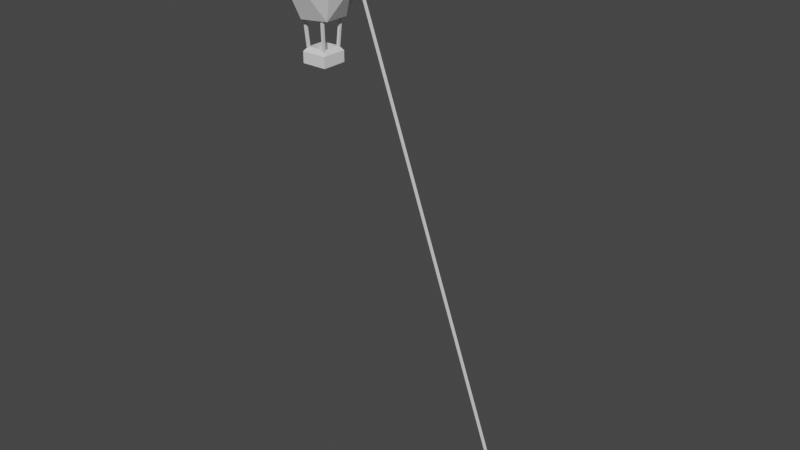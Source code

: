 # Source: BaloonBoi.blend  (saved by Blender 2.82.7; exported with 4.5.12 LTS)
import bpy
from mathutils import Matrix  # noqa: F401  (used for matrix-valued properties, if any)

bpy.ops.wm.read_factory_settings(use_empty=True)
scene = bpy.context.scene
scene.name = 'Scene'

# ---- collections
col_collection = bpy.data.collections.new('Collection'); scene.collection.children.link(col_collection)

# ---- world
world_world = bpy.data.worlds.new('World'); scene.world = world_world
world_world.use_nodes = True; world_world.node_tree.nodes.clear()
_N = world_world.node_tree.nodes; _L = world_world.node_tree.links
n0 = _N.new('ShaderNodeOutputWorld'); n0.name = 'World Output'; n0.location = (300, 300)
n1 = _N.new('ShaderNodeBackground'); n1.name = 'Background'; n1.location = (10, 300)
n1.inputs[0].default_value = (0.05088, 0.05088, 0.05088, 1.0)
_L.new(n1.outputs[0], n0.inputs[0])
n0.is_active_output = True
world_world.color = (0.05088, 0.05088, 0.05088)
world_world.use_sun_shadow = False
world_world.sun_shadow_jitter_overblur = 0.0

# ---- meshes
me_icosphere = bpy.data.meshes.new('Icosphere')
me_icosphere.from_pydata([(-0.1265, -0.3894, 1.087), (0.7236, -0.5257, 1.961), (-0.2764, -0.8506, 1.961), (-0.8944, 0.0, 1.961), (-0.2764, 0.8506, 1.961), (0.7236, 0.5257, 1.961), (0.2764, -0.8506, 3.04), (-0.7236, -0.5257, 3.04), (-0.7236, 0.5257, 3.04), (0.2764, 0.8506, 3.04), (0.8944, 0.0, 3.04), (0.0, 0.0, 3.593), (-0.1625, -0.5, 1.087), (0.4253, -0.309, 1.087), (0.2629, -0.809, 1.818), (0.8506, 0.0, 1.818), (0.4253, 0.309, 1.087), (-0.5257, 0.0, 1.087), (-0.6882, -0.5, 1.818), (-0.1625, 0.5, 1.087), (-0.6882, 0.5, 1.818), (0.2629, 0.809, 1.818), (0.9511, -0.309, 2.59), (0.9511, 0.309, 2.59), (0.0, -1.0, 2.59), (0.5878, -0.809, 2.59), (-0.9511, -0.309, 2.59), (-0.5878, -0.809, 2.59), (-0.5878, 0.809, 2.59), (-0.9511, 0.309, 2.59), (0.5878, 0.809, 2.59), (0.0, 1.0, 2.59), (0.6882, -0.5, 3.119), (-0.2629, -0.809, 3.119), (-0.8506, 0.0, 3.119), (-0.2629, 0.809, 3.119), (0.6882, 0.5, 3.119), (0.1625, -0.5, 3.444), (0.5257, 0.0, 3.444), (-0.4253, -0.309, 3.444), (-0.4253, 0.309, 3.444), (0.1625, 0.5, 3.444), (0.3313, -0.2407, 1.087), (0.3313, 0.2407, 1.087), (-0.4095, -1.318e-09, 1.087), (-0.1265, 0.3894, 1.087)], [], [(16, 13, 42, 43), (1, 13, 15), (12, 17, 44, 0), (13, 12, 0, 42), (17, 19, 45, 44), (1, 15, 22), (2, 14, 24), (3, 18, 26), (4, 20, 28), (5, 21, 30), (1, 22, 25), (2, 24, 27), (3, 26, 29), (4, 28, 31), (5, 30, 23), (6, 32, 37), (7, 33, 39), (8, 34, 40), (9, 35, 41), (10, 36, 38), (38, 41, 11), (38, 36, 41), (36, 9, 41), (41, 40, 11), (41, 35, 40), (35, 8, 40), (40, 39, 11), (40, 34, 39), (34, 7, 39), (39, 37, 11), (39, 33, 37), (33, 6, 37), (37, 38, 11), (37, 32, 38), (32, 10, 38), (23, 36, 10), (23, 30, 36), (30, 9, 36), (31, 35, 9), (31, 28, 35), (28, 8, 35), (29, 34, 8), (29, 26, 34), (26, 7, 34), (27, 33, 7), (27, 24, 33), (24, 6, 33), (25, 32, 6), (25, 22, 32), (22, 10, 32), (30, 31, 9), (30, 21, 31), (21, 4, 31), (28, 29, 8), (28, 20, 29), (20, 3, 29), (26, 27, 7), (26, 18, 27), (18, 2, 27), (24, 25, 6), (24, 14, 25), (14, 1, 25), (22, 23, 10), (22, 15, 23), (15, 5, 23), (16, 21, 5), (16, 19, 21), (19, 4, 21), (19, 20, 4), (19, 17, 20), (17, 3, 20), (17, 18, 3), (17, 12, 18), (12, 2, 18), (15, 16, 5), (15, 13, 16), (19, 16, 43, 45), (12, 14, 2), (12, 13, 14), (13, 1, 14)])
_uv = me_icosphere.uv_layers.new(name='UVMap')
_uv.uv.foreach_set('vector', [0.5909, 0.07873, 0.6818, 0.07873, 0.6818, 0.07873, 0.5909, 0.07873, 0.7273, 0.1575, 0.6818, 0.07873, 0.6364, 0.1575, 0.04545, 0.07873, 0.1364, 0.07873, 0.1364, 0.07873, 0.04545, 0.07873, 0.7727, 0.07873, 0.8636, 0.07873, 0.8636, 0.07873, 0.7727, 0.07873, 0.2273, 0.07873, 0.3182, 0.07873, 0.3182, 0.07873, 0.2273, 0.07873, 0.7273, 0.1575, 0.6364, 0.1575, 0.6818, 0.2362, 0.9091, 0.1575, 0.8182, 0.1575, 0.8636, 0.2362, 0.1818, 0.1575, 0.09091, 0.1575, 0.1364, 0.2362, 0.3636, 0.1575, 0.2727, 0.1575, 0.3182, 0.2362, 0.5455, 0.1575, 0.4545, 0.1575, 0.5, 0.2362, 0.7273, 0.1575, 0.6818, 0.2362, 0.7727, 0.2362, 0.9091, 0.1575, 0.8636, 0.2362, 0.9545, 0.2362, 0.1818, 0.1575, 0.1364, 0.2362, 0.2273, 0.2362, 0.3636, 0.1575, 0.3182, 0.2362, 0.4091, 0.2362, 0.5455, 0.1575, 0.5, 0.2362, 0.5909, 0.2362, 0.8182, 0.3149, 0.7273, 0.3149, 0.7727, 0.3937, 1.0, 0.3149, 0.9091, 0.3149, 0.9545, 0.3937, 0.2727, 0.3149, 0.1818, 0.3149, 0.2273, 0.3937, 0.4545, 0.3149, 0.3636, 0.3149, 0.4091, 0.3937, 0.6364, 0.3149, 0.5455, 0.3149, 0.5909, 0.3937, 0.5909, 0.3937, 0.5, 0.3937, 0.5455, 0.4724, 0.5909, 0.3937, 0.5455, 0.3149, 0.5, 0.3937, 0.5455, 0.3149, 0.4545, 0.3149, 0.5, 0.3937, 0.4091, 0.3937, 0.3182, 0.3937, 0.3636, 0.4724, 0.4091, 0.3937, 0.3636, 0.3149, 0.3182, 0.3937, 0.3636, 0.3149, 0.2727, 0.3149, 0.3182, 0.3937, 0.2273, 0.3937, 0.1364, 0.3937, 0.1818, 0.4724, 0.2273, 0.3937, 0.1818, 0.3149, 0.1364, 0.3937, 0.1818, 0.3149, 0.09091, 0.3149, 0.1364, 0.3937, 0.9545, 0.3937, 0.8636, 0.3937, 0.9091, 0.4724, 0.9545, 0.3937, 0.9091, 0.3149, 0.8636, 0.3937, 0.9091, 0.3149, 0.8182, 0.3149, 0.8636, 0.3937, 0.7727, 0.3937, 0.6818, 0.3937, 0.7273, 0.4724, 0.7727, 0.3937, 0.7273, 0.3149, 0.6818, 0.3937, 0.7273, 0.3149, 0.6364, 0.3149, 0.6818, 0.3937, 0.5909, 0.2362, 0.5455, 0.3149, 0.6364, 0.3149, 0.5909, 0.2362, 0.5, 0.2362, 0.5455, 0.3149, 0.5, 0.2362, 0.4545, 0.3149, 0.5455, 0.3149, 0.4091, 0.2362, 0.3636, 0.3149, 0.4545, 0.3149, 0.4091, 0.2362, 0.3182, 0.2362, 0.3636, 0.3149, 0.3182, 0.2362, 0.2727, 0.3149, 0.3636, 0.3149, 0.2273, 0.2362, 0.1818, 0.3149, 0.2727, 0.3149, 0.2273, 0.2362, 0.1364, 0.2362, 0.1818, 0.3149, 0.1364, 0.2362, 0.09091, 0.3149, 0.1818, 0.3149, 0.9545, 0.2362, 0.9091, 0.3149, 1.0, 0.3149, 0.9545, 0.2362, 0.8636, 0.2362, 0.9091, 0.3149, 0.8636, 0.2362, 0.8182, 0.3149, 0.9091, 0.3149, 0.7727, 0.2362, 0.7273, 0.3149, 0.8182, 0.3149, 0.7727, 0.2362, 0.6818, 0.2362, 0.7273, 0.3149, 0.6818, 0.2362, 0.6364, 0.3149, 0.7273, 0.3149, 0.5, 0.2362, 0.4091, 0.2362, 0.4545, 0.3149, 0.5, 0.2362, 0.4545, 0.1575, 0.4091, 0.2362, 0.4545, 0.1575, 0.3636, 0.1575, 0.4091, 0.2362, 0.3182, 0.2362, 0.2273, 0.2362, 0.2727, 0.3149, 0.3182, 0.2362, 0.2727, 0.1575, 0.2273, 0.2362, 0.2727, 0.1575, 0.1818, 0.1575, 0.2273, 0.2362, 0.1364, 0.2362, 0.04545, 0.2362, 0.09091, 0.3149, 0.1364, 0.2362, 0.09091, 0.1575, 0.04545, 0.2362, 0.09091, 0.1575, 0.0, 0.1575, 0.04545, 0.2362, 0.8636, 0.2362, 0.7727, 0.2362, 0.8182, 0.3149, 0.8636, 0.2362, 0.8182, 0.1575, 0.7727, 0.2362, 0.8182, 0.1575, 0.7273, 0.1575, 0.7727, 0.2362, 0.6818, 0.2362, 0.5909, 0.2362, 0.6364, 0.3149, 0.6818, 0.2362, 0.6364, 0.1575, 0.5909, 0.2362, 0.6364, 0.1575, 0.5455, 0.1575, 0.5909, 0.2362, 0.5, 0.07873, 0.4545, 0.1575, 0.5455, 0.1575, 0.5, 0.07873, 0.4091, 0.07873, 0.4545, 0.1575, 0.4091, 0.07873, 0.3636, 0.1575, 0.4545, 0.1575, 0.3182, 0.07873, 0.2727, 0.1575, 0.3636, 0.1575, 0.3182, 0.07873, 0.2273, 0.07873, 0.2727, 0.1575, 0.2273, 0.07873, 0.1818, 0.1575, 0.2727, 0.1575, 0.1364, 0.07873, 0.09091, 0.1575, 0.1818, 0.1575, 0.1364, 0.07873, 0.04545, 0.07873, 0.09091, 0.1575, 0.04545, 0.07873, 0.0, 0.1575, 0.09091, 0.1575, 0.6364, 0.1575, 0.5909, 0.07873, 0.5455, 0.1575, 0.6364, 0.1575, 0.6818, 0.07873, 0.5909, 0.07873, 0.4091, 0.07873, 0.5, 0.07873, 0.5, 0.07873, 0.4091, 0.07873, 0.8636, 0.07873, 0.8182, 0.1575, 0.9091, 0.1575, 0.8636, 0.07873, 0.7727, 0.07873, 0.8182, 0.1575, 0.7727, 0.07873, 0.7273, 0.1575, 0.8182, 0.1575])
me_icosphere.use_remesh_fix_poles = True
me_icosphere.use_remesh_preserve_attributes = False
me_icosphere.use_mirror_vertex_groups = False
me_icosphere.update()
me_icosphere.normals_split_custom_set([tuple(v) for v in zip(*[iter([-2.306e-06, 0.0, -1.0, -2.306e-06, 0.0, -1.0, -2.306e-06, 0.0, -1.0, -2.306e-06, 0.0, -1.0, 0.8724, -0.3131, -0.3753, 0.8724, -0.3131, -0.3753, 0.8724, -0.3131, -0.3753, -1.038e-05, 7.064e-06, -1.0, -1.038e-05, 7.064e-06, -1.0, -1.038e-05, 7.064e-06, -1.0, -1.038e-05, 7.064e-06, -1.0, -5.764e-07, 3.817e-06, -1.0, -5.764e-07, 3.817e-06, -1.0, -5.764e-07, 3.817e-06, -1.0, -5.764e-07, 3.817e-06, -1.0, -1.038e-05, -7.064e-06, -1.0, -1.038e-05, -7.064e-06, -1.0, -1.038e-05, -7.064e-06, -1.0, -1.038e-05, -7.064e-06, -1.0, 0.9279, -0.2885, -0.2361, 0.9279, -0.2885, -0.2361, 0.9279, -0.2885, -0.2361, 0.01231, -0.9716, -0.2361, 0.01231, -0.9716, -0.2361, 0.01231, -0.9716, -0.2361, -0.9203, -0.312, -0.2361, -0.9203, -0.312, -0.2361, -0.9203, -0.312, -0.2361, -0.5811, 0.7788, -0.2361, -0.5811, 0.7788, -0.2361, -0.5811, 0.7788, -0.2361, 0.5612, 0.7933, -0.2361, 0.5612, 0.7933, -0.2361, 0.5612, 0.7933, -0.2361, 0.8058, -0.5854, -0.08968, 0.8058, -0.5854, -0.08968, 0.8058, -0.5854, -0.08968, -0.3078, -0.9472, -0.08968, -0.3078, -0.9472, -0.08968, -0.3078, -0.9472, -0.08968, -0.996, 0.0, -0.08968, -0.996, 0.0, -0.08968, -0.996, 0.0, -0.08968, -0.3078, 0.9472, -0.08968, -0.3078, 0.9472, -0.08968, -0.3078, 0.9472, -0.08968, 0.8058, 0.5854, -0.08968, 0.8058, 0.5854, -0.08968, 0.8058, 0.5854, -0.08968, 0.4089, -0.6284, 0.6617, 0.4089, -0.6284, 0.6617, 0.4089, -0.6284, 0.6617, -0.4713, -0.5831, 0.6617, -0.4713, -0.5831, 0.6617, -0.4713, -0.5831, 0.6617, -0.7002, 0.268, 0.6617, -0.7002, 0.268, 0.6617, -0.7002, 0.268, 0.6617, 0.03853, 0.7488, 0.6617, 0.03853, 0.7488, 0.6617, 0.03853, 0.7488, 0.6617, 0.724, 0.1947, 0.6617, 0.724, 0.1947, 0.6617, 0.724, 0.1947, 0.6617, 0.268, 0.1947, 0.9435, 0.268, 0.1947, 0.9435, 0.268, 0.1947, 0.9435, 0.4911, 0.3568, 0.7947, 0.4911, 0.3568, 0.7947, 0.4911, 0.3568, 0.7947, 0.4089, 0.6284, 0.6617, 0.4089, 0.6284, 0.6617, 0.4089, 0.6284, 0.6617, -0.1024, 0.3151, 0.9435, -0.1024, 0.3151, 0.9435, -0.1024, 0.3151, 0.9435, -0.1876, 0.5773, 0.7947, -0.1876, 0.5773, 0.7947, -0.1876, 0.5773, 0.7947, -0.4713, 0.5831, 0.6617, -0.4713, 0.5831, 0.6617, -0.4713, 0.5831, 0.6617, -0.3313, 0.0, 0.9435, -0.3313, 0.0, 0.9435, -0.3313, 0.0, 0.9435, -0.6071, 0.0, 0.7947, -0.6071, 0.0, 0.7947, -0.6071, 0.0, 0.7947, -0.7002, -0.268, 0.6617, -0.7002, -0.268, 0.6617, -0.7002, -0.268, 0.6617, -0.1024, -0.3151, 0.9435, -0.1024, -0.3151, 0.9435, -0.1024, -0.3151, 0.9435, -0.1876, -0.5773, 0.7947, -0.1876, -0.5773, 0.7947, -0.1876, -0.5773, 0.7947, 0.03853, -0.7488, 0.6617, 0.03853, -0.7488, 0.6617, 0.03853, -0.7488, 0.6617, 0.268, -0.1947, 0.9435, 0.268, -0.1947, 0.9435, 0.268, -0.1947, 0.9435, 0.4911, -0.3568, 0.7947, 0.4911, -0.3568, 0.7947, 0.4911, -0.3568, 0.7947, 0.724, -0.1947, 0.6617, 0.724, -0.1947, 0.6617, 0.724, -0.1947, 0.6617, 0.8902, 0.3156, 0.3284, 0.8902, 0.3156, 0.3284, 0.8902, 0.3156, 0.3284, 0.7948, 0.5775, 0.1865, 0.7948, 0.5775, 0.1865, 0.7948, 0.5775, 0.1865, 0.5753, 0.7491, 0.3284, 0.5753, 0.7491, 0.3284, 0.5753, 0.7491, 0.3284, -0.02508, 0.9442, 0.3284, -0.02508, 0.9442, 0.3284, -0.02508, 0.9442, 0.3284, -0.3036, 0.9344, 0.1865, -0.3036, 0.9344, 0.1865, -0.3036, 0.9344, 0.1865, -0.5347, 0.7786, 0.3284, -0.5347, 0.7786, 0.3284, -0.5347, 0.7786, 0.3284, -0.9057, 0.2679, 0.3284, -0.9057, 0.2679, 0.3284, -0.9057, 0.2679, 0.3284, -0.9825, 0.0, 0.1865, -0.9825, 0.0, 0.1865, -0.9825, 0.0, 0.1865, -0.9057, -0.2679, 0.3284, -0.9057, -0.2679, 0.3284, -0.9057, -0.2679, 0.3284, -0.5347, -0.7786, 0.3284, -0.5347, -0.7786, 0.3284, -0.5347, -0.7786, 0.3284, -0.3036, -0.9344, 0.1865, -0.3036, -0.9344, 0.1865, -0.3036, -0.9344, 0.1865, -0.02508, -0.9442, 0.3284, -0.02508, -0.9442, 0.3284, -0.02508, -0.9442, 0.3284, 0.5753, -0.7491, 0.3284, 0.5753, -0.7491, 0.3284, 0.5753, -0.7491, 0.3284, 0.7948, -0.5775, 0.1865, 0.7948, -0.5775, 0.1865, 0.7948, -0.5775, 0.1865, 0.8902, -0.3156, 0.3284, 0.8902, -0.3156, 0.3284, 0.8902, -0.3156, 0.3284, 0.3066, 0.9436, 0.1247, 0.3066, 0.9436, 0.1247, 0.3066, 0.9436, 0.1247, 0.3064, 0.9431, -0.129, 0.3064, 0.9431, -0.129, 0.3064, 0.9431, -0.129, 0.01231, 0.9716, -0.2361, 0.01231, 0.9716, -0.2361, 0.01231, 0.9716, -0.2361, -0.8027, 0.5832, 0.1247, -0.8027, 0.5832, 0.1247, -0.8027, 0.5832, 0.1247, -0.8023, 0.5829, -0.129, -0.8023, 0.5829, -0.129, -0.8023, 0.5829, -0.129, -0.9203, 0.312, -0.2361, -0.9203, 0.312, -0.2361, -0.9203, 0.312, -0.2361, -0.8027, -0.5832, 0.1247, -0.8027, -0.5832, 0.1247, -0.8027, -0.5832, 0.1247, -0.8023, -0.5829, -0.129, -0.8023, -0.5829, -0.129, -0.8023, -0.5829, -0.129, -0.5811, -0.7788, -0.2361, -0.5811, -0.7788, -0.2361, -0.5811, -0.7788, -0.2361, 0.3066, -0.9436, 0.1247, 0.3066, -0.9436, 0.1247, 0.3066, -0.9436, 0.1247, 0.3064, -0.9431, -0.129, 0.3064, -0.9431, -0.129, 0.3064, -0.9431, -0.129, 0.5612, -0.7933, -0.2361, 0.5612, -0.7933, -0.2361, 0.5612, -0.7933, -0.2361, 0.9922, 0.0, 0.1247, 0.9922, 0.0, 0.1247, 0.9922, 0.0, 0.1247, 0.9917, 0.0, -0.129, 0.9917, 0.0, -0.129, 0.9917, 0.0, -0.129, 0.9279, 0.2885, -0.2361, 0.9279, 0.2885, -0.2361, 0.9279, 0.2885, -0.2361, 0.5673, 0.733, -0.3753, 0.5673, 0.733, -0.3753, 0.5673, 0.733, -0.3753, 0.2671, 0.822, -0.503, 0.2671, 0.822, -0.503, 0.2671, 0.822, -0.503, -0.02814, 0.9265, -0.3753, -0.02814, 0.9265, -0.3753, -0.02814, 0.9265, -0.3753, -0.5218, 0.7661, -0.3753, -0.5218, 0.7661, -0.3753, -0.5218, 0.7661, -0.3753, -0.6992, 0.508, -0.503, -0.6992, 0.508, -0.503, -0.6992, 0.508, -0.503, -0.8898, 0.2595, -0.3753, -0.8898, 0.2595, -0.3753, -0.8898, 0.2595, -0.3753, -0.8898, -0.2595, -0.3753, -0.8898, -0.2595, -0.3753, -0.8898, -0.2595, -0.3753, -0.6992, -0.508, -0.503, -0.6992, -0.508, -0.503, -0.6992, -0.508, -0.503, -0.5218, -0.7661, -0.3753, -0.5218, -0.7661, -0.3753, -0.5218, -0.7661, -0.3753, 0.8724, 0.3131, -0.3753, 0.8724, 0.3131, -0.3753, 0.8724, 0.3131, -0.3753, 0.8643, 0.0, -0.503, 0.8643, 0.0, -0.503, 0.8643, 0.0, -0.503, -5.764e-07, -3.817e-06, -1.0, -5.764e-07, -3.817e-06, -1.0, -5.764e-07, -3.817e-06, -1.0, -5.764e-07, -3.817e-06, -1.0, -0.02814, -0.9265, -0.3753, -0.02814, -0.9265, -0.3753, -0.02814, -0.9265, -0.3753, 0.2671, -0.822, -0.503, 0.2671, -0.822, -0.503, 0.2671, -0.822, -0.503, 0.5673, -0.733, -0.3753, 0.5673, -0.733, -0.3753, 0.5673, -0.733, -0.3753])] * 3)])
me_icosphere_001 = bpy.data.meshes.new('Icosphere.001')
me_icosphere_001.from_pydata([(0.1814, 0.1799, 0.06496), (0.2803, 0.3307, 2.057), (0.1812, 0.2371, 0.06065), (0.28, 0.3879, 2.053), (0.2387, 0.1799, 0.06212), (0.3375, 0.3307, 2.054), (0.2385, 0.2371, 0.05781), (0.3373, 0.3879, 2.05), (-0.1814, 0.1799, 0.06496), (-0.2803, 0.3307, 2.057), (-0.1812, 0.2371, 0.06065), (-0.28, 0.3879, 2.053), (-0.2387, 0.1799, 0.06212), (-0.3375, 0.3307, 2.054), (-0.2385, 0.2371, 0.05781), (-0.3373, 0.3879, 2.05), (0.1814, -0.1799, 0.06496), (0.2803, -0.3307, 2.057), (0.1812, -0.2371, 0.06065), (0.28, -0.3879, 2.053), (0.2387, -0.1799, 0.06212), (0.3375, -0.3307, 2.054), (0.2385, -0.2371, 0.05781), (0.3373, -0.3879, 2.05), (-0.1814, -0.1799, 0.06496), (-0.2803, -0.3307, 2.057), (-0.1812, -0.2371, 0.06065), (-0.28, -0.3879, 2.053), (-0.2387, -0.1799, 0.06212), (-0.3375, -0.3307, 2.054), (-0.2385, -0.2371, 0.05781), (-0.3373, -0.3879, 2.05)], [], [(0, 1, 3, 2), (2, 3, 7, 6), (6, 7, 5, 4), (4, 5, 1, 0), (8, 10, 11, 9), (10, 14, 15, 11), (14, 12, 13, 15), (12, 8, 9, 13), (16, 18, 19, 17), (18, 22, 23, 19), (22, 20, 21, 23), (20, 16, 17, 21), (24, 25, 27, 26), (26, 27, 31, 30), (30, 31, 29, 28), (28, 29, 25, 24)])
_uv = me_icosphere_001.uv_layers.new(name='UVMap')
_uv.uv.foreach_set('vector', [0.375, 0.0, 0.625, 0.0, 0.625, 0.25, 0.375, 0.25, 0.375, 0.25, 0.625, 0.25, 0.625, 0.5, 0.375, 0.5, 0.375, 0.5, 0.625, 0.5, 0.625, 0.75, 0.375, 0.75, 0.375, 0.75, 0.625, 0.75, 0.625, 1.0, 0.375, 1.0, 0.375, 0.0, 0.375, 0.25, 0.625, 0.25, 0.625, 0.0, 0.375, 0.25, 0.375, 0.5, 0.625, 0.5, 0.625, 0.25, 0.375, 0.5, 0.375, 0.75, 0.625, 0.75, 0.625, 0.5, 0.375, 0.75, 0.375, 1.0, 0.625, 1.0, 0.625, 0.75, 0.375, 0.0, 0.375, 0.25, 0.625, 0.25, 0.625, 0.0, 0.375, 0.25, 0.375, 0.5, 0.625, 0.5, 0.625, 0.25, 0.375, 0.5, 0.375, 0.75, 0.625, 0.75, 0.625, 0.5, 0.375, 0.75, 0.375, 1.0, 0.625, 1.0, 0.625, 0.75, 0.375, 0.0, 0.625, 0.0, 0.625, 0.25, 0.375, 0.25, 0.375, 0.25, 0.625, 0.25, 0.625, 0.5, 0.375, 0.5, 0.375, 0.5, 0.625, 0.5, 0.625, 0.75, 0.375, 0.75, 0.375, 0.75, 0.625, 0.75, 0.625, 1.0, 0.375, 1.0])
me_icosphere_001.use_remesh_fix_poles = True
me_icosphere_001.use_remesh_preserve_attributes = False
me_icosphere_001.use_mirror_vertex_groups = False
me_icosphere_001.update()
me_icosphere_001.normals_split_custom_set([tuple(v) for v in zip(*[iter([-0.9988, 2.599e-07, 0.04955, -0.9988, 2.599e-07, 0.04955, -0.9988, 2.599e-07, 0.04955, -0.9988, 2.599e-07, 0.04955, -0.003737, 0.9972, -0.07531, -0.003737, 0.9972, -0.07531, -0.003737, 0.9972, -0.07531, -0.003737, 0.9972, -0.07531, 0.9988, 5.198e-07, -0.04955, 0.9988, 5.198e-07, -0.04955, 0.9988, 5.198e-07, -0.04955, 0.9988, 5.198e-07, -0.04955, 0.003737, -0.9972, 0.07531, 0.003737, -0.9972, 0.07531, 0.003737, -0.9972, 0.07531, 0.003737, -0.9972, 0.07531, 0.9988, 2.203e-07, 0.04955, 0.9988, 2.203e-07, 0.04955, 0.9988, 2.203e-07, 0.04955, 0.9988, 2.203e-07, 0.04955, 0.003737, 0.9972, -0.07531, 0.003737, 0.9972, -0.07531, 0.003737, 0.9972, -0.07531, 0.003737, 0.9972, -0.07531, -0.9988, 5.726e-07, -0.04955, -0.9988, 5.726e-07, -0.04955, -0.9988, 5.726e-07, -0.04955, -0.9988, 5.726e-07, -0.04955, -0.003737, -0.9972, 0.07531, -0.003737, -0.9972, 0.07531, -0.003737, -0.9972, 0.07531, -0.003737, -0.9972, 0.07531, -0.9988, -2.203e-07, 0.04955, -0.9988, -2.203e-07, 0.04955, -0.9988, -2.203e-07, 0.04955, -0.9988, -2.203e-07, 0.04955, -0.003737, -0.9972, -0.07531, -0.003737, -0.9972, -0.07531, -0.003737, -0.9972, -0.07531, -0.003737, -0.9972, -0.07531, 0.9988, -5.726e-07, -0.04955, 0.9988, -5.726e-07, -0.04955, 0.9988, -5.726e-07, -0.04955, 0.9988, -5.726e-07, -0.04955, 0.003737, 0.9972, 0.07531, 0.003737, 0.9972, 0.07531, 0.003737, 0.9972, 0.07531, 0.003737, 0.9972, 0.07531, 0.9988, -2.599e-07, 0.04955, 0.9988, -2.599e-07, 0.04955, 0.9988, -2.599e-07, 0.04955, 0.9988, -2.599e-07, 0.04955, 0.003737, -0.9972, -0.07531, 0.003737, -0.9972, -0.07531, 0.003737, -0.9972, -0.07531, 0.003737, -0.9972, -0.07531, -0.9988, -5.198e-07, -0.04955, -0.9988, -5.198e-07, -0.04955, -0.9988, -5.198e-07, -0.04955, -0.9988, -5.198e-07, -0.04955, -0.003737, 0.9972, 0.07531, -0.003737, 0.9972, 0.07531, -0.003737, 0.9972, 0.07531, -0.003737, 0.9972, 0.07531])] * 3)])
me_icosphere_002 = bpy.data.meshes.new('Icosphere.002')
me_icosphere_002.from_pydata([(-0.3158, -0.3158, 0.02557), (-0.3158, -0.3158, 0.297), (-0.3158, 0.3158, 0.02557), (-0.3158, 0.3158, 0.297), (0.3158, -0.3158, 0.02557), (0.3158, -0.3158, 0.297), (0.3158, 0.3158, 0.02557), (0.3158, 0.3158, 0.297), (-0.2321, -0.2321, 0.4024), (-0.2321, 0.2321, 0.4024), (0.2321, 0.2321, 0.4024), (0.2321, -0.2321, 0.4024), (-0.2321, -0.2321, 0.07432), (-0.2321, 0.2321, 0.07432), (0.2321, 0.2321, 0.07432), (0.2321, -0.2321, 0.07432)], [], [(0, 1, 3, 2), (2, 3, 7, 6), (6, 7, 5, 4), (4, 5, 1, 0), (2, 6, 4, 0), (5, 7, 10, 11), (8, 11, 15, 12), (3, 1, 8, 9), (1, 5, 11, 8), (7, 3, 9, 10), (14, 13, 12, 15), (10, 9, 13, 14), (11, 10, 14, 15), (9, 8, 12, 13)])
_uv = me_icosphere_002.uv_layers.new(name='UVMap')
_uv.uv.foreach_set('vector', [0.375, 0.0, 0.625, 0.0, 0.625, 0.25, 0.375, 0.25, 0.375, 0.25, 0.625, 0.25, 0.625, 0.5, 0.375, 0.5, 0.375, 0.5, 0.625, 0.5, 0.625, 0.75, 0.375, 0.75, 0.375, 0.75, 0.625, 0.75, 0.625, 1.0, 0.375, 1.0, 0.125, 0.5, 0.375, 0.5, 0.375, 0.75, 0.125, 0.75, 0.625, 0.75, 0.625, 0.5, 0.625, 0.5, 0.625, 0.75, 0.625, 1.0, 0.625, 0.75, 0.625, 0.75, 0.625, 1.0, 0.625, 0.25, 0.625, 0.0, 0.625, 0.0, 0.625, 0.25, 0.625, 1.0, 0.625, 0.75, 0.625, 0.75, 0.625, 1.0, 0.625, 0.5, 0.625, 0.25, 0.625, 0.25, 0.625, 0.5, 0.625, 0.5, 0.875, 0.5, 0.875, 0.75, 0.625, 0.75, 0.625, 0.5, 0.625, 0.25, 0.625, 0.25, 0.625, 0.5, 0.625, 0.75, 0.625, 0.5, 0.625, 0.5, 0.625, 0.75, 0.625, 0.25, 0.625, 0.0, 0.625, 0.0, 0.625, 0.25])
me_icosphere_002.use_remesh_fix_poles = True
me_icosphere_002.use_remesh_preserve_attributes = False
me_icosphere_002.use_mirror_vertex_groups = False
me_icosphere_002.update()
me_icosphere_002.normals_split_custom_set([tuple(v) for v in zip(*[iter([-1.0, 0.0, 0.0, -1.0, 0.0, 0.0, -1.0, 0.0, 0.0, -1.0, 0.0, 0.0, 0.0, 1.0, 0.0, 0.0, 1.0, 0.0, 0.0, 1.0, 0.0, 0.0, 1.0, 0.0, 1.0, 0.0, 0.0, 1.0, 0.0, 0.0, 1.0, 0.0, 0.0, 1.0, 0.0, 0.0, 0.0, -1.0, 0.0, 0.0, -1.0, 0.0, 0.0, -1.0, 0.0, 0.0, -1.0, 0.0, 0.0, 0.0, -1.0, 0.0, 0.0, -1.0, 0.0, 0.0, -1.0, 0.0, 0.0, -1.0, 0.7832, 0.0, 0.6218, 0.7832, 0.0, 0.6218, 0.7832, 0.0, 0.6218, 0.7832, 0.0, 0.6218, 0.0, 1.0, 0.0, 0.0, 1.0, 0.0, 0.0, 1.0, 0.0, 0.0, 1.0, 0.0, -0.7832, 0.0, 0.6218, -0.7832, 0.0, 0.6218, -0.7832, 0.0, 0.6218, -0.7832, 0.0, 0.6218, 0.0, -0.7832, 0.6218, 0.0, -0.7832, 0.6218, 0.0, -0.7832, 0.6218, 0.0, -0.7832, 0.6218, 0.0, 0.7832, 0.6218, 0.0, 0.7832, 0.6218, 0.0, 0.7832, 0.6218, 0.0, 0.7832, 0.6218, 0.0, 0.0, 1.0, 0.0, 0.0, 1.0, 0.0, 0.0, 1.0, 0.0, 0.0, 1.0, 0.0, -1.0, 0.0, 0.0, -1.0, 0.0, 0.0, -1.0, 0.0, 0.0, -1.0, 0.0, -1.0, 0.0, 0.0, -1.0, 0.0, 0.0, -1.0, 0.0, 0.0, -1.0, 0.0, 0.0, 1.0, 0.0, 0.0, 1.0, 0.0, 0.0, 1.0, 0.0, 0.0, 1.0, 0.0, 0.0])] * 3)])
me_icosphere_003 = bpy.data.meshes.new('Icosphere.003')
me_icosphere_003.from_pydata([(5.276, -10.17, -0.116), (0.873, 2.556, 0.006412), (5.276, -10.17, -0.1631), (0.873, 2.556, -0.04072), (5.32, -10.15, -0.116), (0.9176, 2.571, 0.006412), (5.32, -10.15, -0.1631), (0.9176, 2.571, -0.04072)], [], [(0, 1, 3, 2), (2, 3, 7, 6), (6, 7, 5, 4), (4, 5, 1, 0)])
_uv = me_icosphere_003.uv_layers.new(name='UVMap')
_uv.uv.foreach_set('vector', [0.375, 0.0, 0.625, 0.0, 0.625, 0.25, 0.375, 0.25, 0.375, 0.25, 0.625, 0.25, 0.625, 0.5, 0.375, 0.5, 0.375, 0.5, 0.625, 0.5, 0.625, 0.75, 0.375, 0.75, 0.375, 0.75, 0.625, 0.75, 0.625, 1.0, 0.375, 1.0])
me_icosphere_003.use_remesh_fix_poles = True
me_icosphere_003.use_remesh_preserve_attributes = False
me_icosphere_003.use_mirror_vertex_groups = False
me_icosphere_003.update()
me_icosphere_003.normals_split_custom_set([tuple(v) for v in zip(*[iter([-0.945, -0.327, 0.0, -0.945, -0.327, 0.0, -0.945, -0.327, 0.0, -0.945, -0.327, 0.0, -0.002953, 0.008599, -1.0, -0.002953, 0.008599, -1.0, -0.002953, 0.008599, -1.0, -0.002953, 0.008599, -1.0, 0.945, 0.327, 0.0, 0.945, 0.327, 0.0, 0.945, 0.327, 0.0, 0.945, 0.327, 0.0, 0.002953, -0.008599, 1.0, 0.002953, -0.008599, 1.0, 0.002953, -0.008599, 1.0, 0.002953, -0.008599, 1.0])] * 3)])

# ---- objects
ob_balloon = bpy.data.objects.new('Balloon', me_icosphere)
ob_tethers = bpy.data.objects.new('Tethers', me_icosphere_001)
ob_basket = bpy.data.objects.new('Basket', me_icosphere_002)
ob_landingtether = bpy.data.objects.new('LandingTether', me_icosphere_003)

# ---- transforms, parenting, visibility, modifiers, constraints
ob_balloon.location = (0.0, 0.0, 0.0)
ob_balloon.lineart.crease_threshold = 0.0
ob_tethers.location = (0.0, 0.0, 0.0)
ob_tethers.lineart.crease_threshold = 0.0
ob_basket.location = (0.0, 0.0, 0.0)
ob_basket.lineart.crease_threshold = 0.0
ob_landingtether.location = (-0.009356, -0.01715, 0.0002321)
ob_landingtether.rotation_euler = (1.571, -0.0, 0.0)
ob_landingtether.lineart.crease_threshold = 0.0

# ---- collection membership
col_collection.objects.link(ob_balloon)
col_collection.objects.link(ob_tethers)
col_collection.objects.link(ob_basket)
col_collection.objects.link(ob_landingtether)

# ---- scene / render settings (as saved in the file)
scene.frame_start = 1; scene.frame_end = 250; scene.frame_set(1)
scene.render.engine = 'BLENDER_EEVEE_NEXT'
scene.cycles.use_denoising = False
scene.cycles.samples = 128
scene.cycles.sampling_pattern = 'TABULATED_SOBOL'
scene.cycles.use_adaptive_sampling = False
scene.cycles.use_light_tree = False
scene.view_settings.view_transform = 'Filmic'
bpy.context.view_layer.update()

# ---- added for rendering (the .blend has no active camera and no usable light): camera, sun
cam_auto = bpy.data.cameras.new('AutoCamera')
cam_auto.lens = 50.0
cam_auto.sensor_width = 36.0
cam_auto.clip_end = 1000.0
ob_auto_camera = bpy.data.objects.new('AutoCamera', cam_auto)
scene.collection.objects.link(ob_auto_camera)
ob_auto_camera.location = (16.2906, -16.9329, 8.00094)
ob_auto_camera.rotation_euler = (1.09748, -7.21219e-08, 0.694738)
scene.camera = ob_auto_camera
light_auto_sun = bpy.data.lights.new('AutoSun', 'SUN')
light_auto_sun.energy = 3.0
light_auto_sun.angle = 0.0523599
ob_auto_sun = bpy.data.objects.new('AutoSun', light_auto_sun)
scene.collection.objects.link(ob_auto_sun)
ob_auto_sun.rotation_euler = (0.872665, 0.174533, 0.523599)
bpy.context.view_layer.update()
